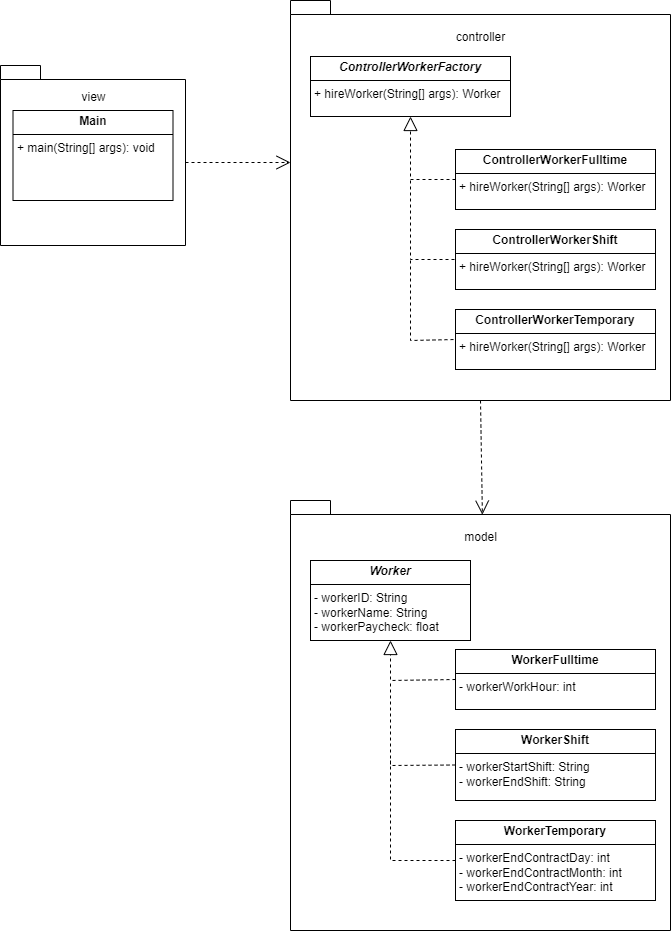

The diagram above was exported from draw.io. Its source (the exported page's mxGraphModel, read from the mxfile embedded in the PNG):
<mxGraphModel dx="1434" dy="790" grid="1" gridSize="10" guides="1" tooltips="1" connect="1" arrows="1" fold="1" page="1" pageScale="1" pageWidth="827" pageHeight="1169" math="0" shadow="0">
  <root>
    <mxCell id="0" />
    <mxCell id="1" parent="0" />
    <mxCell id="HxmHayBQoGol2LDPJ7zo-5" value="" style="shape=folder;fontStyle=1;spacingTop=10;tabWidth=40;tabHeight=14;tabPosition=left;html=1;whiteSpace=wrap;" vertex="1" parent="1">
      <mxGeometry x="70" y="105" width="185" height="180" as="geometry" />
    </mxCell>
    <mxCell id="HxmHayBQoGol2LDPJ7zo-4" value="&lt;p style=&quot;margin:0px;margin-top:4px;text-align:center;&quot;&gt;&lt;b&gt;Main&lt;/b&gt;&lt;/p&gt;&lt;hr size=&quot;1&quot; style=&quot;border-style:solid;&quot;&gt;&lt;p style=&quot;margin:0px;margin-left:4px;&quot;&gt;&lt;/p&gt;&lt;p style=&quot;margin:0px;margin-left:4px;&quot;&gt;+ main(String[] args): void&lt;/p&gt;" style="verticalAlign=top;align=left;overflow=fill;html=1;whiteSpace=wrap;" vertex="1" parent="1">
      <mxGeometry x="82.5" y="150" width="160" height="90" as="geometry" />
    </mxCell>
    <mxCell id="HxmHayBQoGol2LDPJ7zo-9" value="" style="shape=folder;fontStyle=1;spacingTop=10;tabWidth=40;tabHeight=14;tabPosition=left;html=1;whiteSpace=wrap;" vertex="1" parent="1">
      <mxGeometry x="360" y="40" width="380" height="400" as="geometry" />
    </mxCell>
    <mxCell id="HxmHayBQoGol2LDPJ7zo-7" value="&lt;span style=&quot;font-weight: normal;&quot;&gt;view&lt;/span&gt;" style="text;align=center;fontStyle=1;verticalAlign=middle;spacingLeft=3;spacingRight=3;strokeColor=none;rotatable=0;points=[[0,0.5],[1,0.5]];portConstraint=eastwest;html=1;" vertex="1" parent="1">
      <mxGeometry x="122.5" y="124" width="80" height="26" as="geometry" />
    </mxCell>
    <mxCell id="HxmHayBQoGol2LDPJ7zo-10" value="&lt;p style=&quot;margin:0px;margin-top:4px;text-align:center;&quot;&gt;&lt;b&gt;&lt;i&gt;ControllerWorkerFactory&lt;/i&gt;&lt;/b&gt;&lt;/p&gt;&lt;hr size=&quot;1&quot; style=&quot;border-style:solid;&quot;&gt;&lt;p style=&quot;margin:0px;margin-left:4px;&quot;&gt;&lt;/p&gt;&lt;p style=&quot;margin:0px;margin-left:4px;&quot;&gt;+ hireWorker(String[] args): Worker&lt;/p&gt;" style="verticalAlign=top;align=left;overflow=fill;html=1;whiteSpace=wrap;" vertex="1" parent="1">
      <mxGeometry x="380" y="96" width="200" height="60" as="geometry" />
    </mxCell>
    <mxCell id="HxmHayBQoGol2LDPJ7zo-11" value="&lt;span style=&quot;font-weight: normal;&quot;&gt;controller&lt;/span&gt;" style="text;align=center;fontStyle=1;verticalAlign=middle;spacingLeft=3;spacingRight=3;strokeColor=none;rotatable=0;points=[[0,0.5],[1,0.5]];portConstraint=eastwest;html=1;" vertex="1" parent="1">
      <mxGeometry x="510" y="64" width="80" height="26" as="geometry" />
    </mxCell>
    <mxCell id="HxmHayBQoGol2LDPJ7zo-12" value="" style="endArrow=open;dashed=1;endFill=0;endSize=12;html=1;rounded=0;exitX=0;exitY=0;exitDx=185;exitDy=97;exitPerimeter=0;entryX=0;entryY=0;entryDx=0;entryDy=162;entryPerimeter=0;" edge="1" parent="1" source="HxmHayBQoGol2LDPJ7zo-5" target="HxmHayBQoGol2LDPJ7zo-9">
      <mxGeometry width="160" relative="1" as="geometry">
        <mxPoint x="330" y="410" as="sourcePoint" />
        <mxPoint x="490" y="410" as="targetPoint" />
      </mxGeometry>
    </mxCell>
    <mxCell id="HxmHayBQoGol2LDPJ7zo-13" value="&lt;p style=&quot;margin:0px;margin-top:4px;text-align:center;&quot;&gt;&lt;b&gt;ControllerWorkerFulltime&lt;/b&gt;&lt;/p&gt;&lt;hr size=&quot;1&quot; style=&quot;border-style:solid;&quot;&gt;&lt;p style=&quot;margin:0px;margin-left:4px;&quot;&gt;&lt;/p&gt;&lt;p style=&quot;margin:0px;margin-left:4px;&quot;&gt;+ hireWorker(String[] args): Worker&lt;/p&gt;" style="verticalAlign=top;align=left;overflow=fill;html=1;whiteSpace=wrap;" vertex="1" parent="1">
      <mxGeometry x="525" y="189" width="200" height="60" as="geometry" />
    </mxCell>
    <mxCell id="HxmHayBQoGol2LDPJ7zo-14" value="&lt;p style=&quot;margin:0px;margin-top:4px;text-align:center;&quot;&gt;&lt;b&gt;ControllerWorkerShift&lt;/b&gt;&lt;/p&gt;&lt;hr size=&quot;1&quot; style=&quot;border-style:solid;&quot;&gt;&lt;p style=&quot;margin:0px;margin-left:4px;&quot;&gt;&lt;/p&gt;&lt;p style=&quot;margin:0px;margin-left:4px;&quot;&gt;+ hireWorker(String[] args): Worker&lt;/p&gt;" style="verticalAlign=top;align=left;overflow=fill;html=1;whiteSpace=wrap;" vertex="1" parent="1">
      <mxGeometry x="525" y="269" width="200" height="60" as="geometry" />
    </mxCell>
    <mxCell id="HxmHayBQoGol2LDPJ7zo-15" value="&lt;p style=&quot;margin:0px;margin-top:4px;text-align:center;&quot;&gt;&lt;b&gt;ControllerWorkerTemporary&lt;/b&gt;&lt;/p&gt;&lt;hr size=&quot;1&quot; style=&quot;border-style:solid;&quot;&gt;&lt;p style=&quot;margin:0px;margin-left:4px;&quot;&gt;&lt;/p&gt;&lt;p style=&quot;margin:0px;margin-left:4px;&quot;&gt;+ hireWorker(String[] args): Worker&lt;/p&gt;" style="verticalAlign=top;align=left;overflow=fill;html=1;whiteSpace=wrap;" vertex="1" parent="1">
      <mxGeometry x="525" y="349" width="200" height="60" as="geometry" />
    </mxCell>
    <mxCell id="HxmHayBQoGol2LDPJ7zo-17" value="" style="endArrow=block;dashed=1;endFill=0;endSize=12;html=1;rounded=0;entryX=0.5;entryY=1;entryDx=0;entryDy=0;exitX=0;exitY=0.5;exitDx=0;exitDy=0;" edge="1" parent="1" source="HxmHayBQoGol2LDPJ7zo-13" target="HxmHayBQoGol2LDPJ7zo-10">
      <mxGeometry width="160" relative="1" as="geometry">
        <mxPoint x="170" y="430" as="sourcePoint" />
        <mxPoint x="490" y="380" as="targetPoint" />
        <Array as="points">
          <mxPoint x="480" y="219" />
        </Array>
      </mxGeometry>
    </mxCell>
    <mxCell id="HxmHayBQoGol2LDPJ7zo-18" value="" style="endArrow=none;dashed=1;endFill=0;endSize=12;html=1;rounded=0;entryX=0;entryY=0.5;entryDx=0;entryDy=0;" edge="1" parent="1" target="HxmHayBQoGol2LDPJ7zo-14">
      <mxGeometry width="160" relative="1" as="geometry">
        <mxPoint x="480" y="220" as="sourcePoint" />
        <mxPoint x="490" y="380" as="targetPoint" />
        <Array as="points">
          <mxPoint x="480" y="299" />
        </Array>
      </mxGeometry>
    </mxCell>
    <mxCell id="HxmHayBQoGol2LDPJ7zo-19" value="" style="endArrow=none;dashed=1;endFill=0;endSize=12;html=1;rounded=0;entryX=0;entryY=0.5;entryDx=0;entryDy=0;" edge="1" parent="1" target="HxmHayBQoGol2LDPJ7zo-15">
      <mxGeometry width="160" relative="1" as="geometry">
        <mxPoint x="480" y="300" as="sourcePoint" />
        <mxPoint x="490" y="380" as="targetPoint" />
        <Array as="points">
          <mxPoint x="480" y="380" />
        </Array>
      </mxGeometry>
    </mxCell>
    <mxCell id="HxmHayBQoGol2LDPJ7zo-20" value="" style="shape=folder;fontStyle=1;spacingTop=10;tabWidth=40;tabHeight=14;tabPosition=left;html=1;whiteSpace=wrap;" vertex="1" parent="1">
      <mxGeometry x="360" y="540" width="380" height="430" as="geometry" />
    </mxCell>
    <mxCell id="HxmHayBQoGol2LDPJ7zo-22" value="&lt;span style=&quot;font-weight: normal;&quot;&gt;model&lt;/span&gt;" style="text;align=center;fontStyle=1;verticalAlign=middle;spacingLeft=3;spacingRight=3;strokeColor=none;rotatable=0;points=[[0,0.5],[1,0.5]];portConstraint=eastwest;html=1;" vertex="1" parent="1">
      <mxGeometry x="510" y="564" width="80" height="26" as="geometry" />
    </mxCell>
    <mxCell id="HxmHayBQoGol2LDPJ7zo-23" value="&lt;p style=&quot;margin:0px;margin-top:4px;text-align:center;&quot;&gt;&lt;b&gt;WorkerFulltime&lt;/b&gt;&lt;/p&gt;&lt;hr size=&quot;1&quot; style=&quot;border-style:solid;&quot;&gt;&lt;p style=&quot;margin:0px;margin-left:4px;&quot;&gt;&lt;/p&gt;&lt;p style=&quot;margin:0px;margin-left:4px;&quot;&gt;- workerWorkHour: int&lt;/p&gt;" style="verticalAlign=top;align=left;overflow=fill;html=1;whiteSpace=wrap;" vertex="1" parent="1">
      <mxGeometry x="525" y="689" width="200" height="60" as="geometry" />
    </mxCell>
    <mxCell id="HxmHayBQoGol2LDPJ7zo-24" value="&lt;p style=&quot;margin:0px;margin-top:4px;text-align:center;&quot;&gt;&lt;b&gt;WorkerShift&lt;/b&gt;&lt;/p&gt;&lt;hr size=&quot;1&quot; style=&quot;border-style:solid;&quot;&gt;&lt;p style=&quot;margin:0px;margin-left:4px;&quot;&gt;&lt;/p&gt;&lt;p style=&quot;margin:0px;margin-left:4px;&quot;&gt;- workerStartShift: String&lt;/p&gt;&lt;p style=&quot;margin:0px;margin-left:4px;&quot;&gt;- workerEndShift: String&lt;br&gt;&lt;/p&gt;" style="verticalAlign=top;align=left;overflow=fill;html=1;whiteSpace=wrap;" vertex="1" parent="1">
      <mxGeometry x="525" y="769" width="200" height="71" as="geometry" />
    </mxCell>
    <mxCell id="HxmHayBQoGol2LDPJ7zo-25" value="&lt;p style=&quot;margin:0px;margin-top:4px;text-align:center;&quot;&gt;&lt;b&gt;WorkerTemporary&lt;/b&gt;&lt;/p&gt;&lt;hr size=&quot;1&quot; style=&quot;border-style:solid;&quot;&gt;&lt;p style=&quot;margin:0px;margin-left:4px;&quot;&gt;&lt;/p&gt;&lt;p style=&quot;margin:0px;margin-left:4px;&quot;&gt;- workerEndContractDay: int&lt;/p&gt;&lt;p style=&quot;margin:0px;margin-left:4px;&quot;&gt;- workerEndContractMonth: int&lt;br&gt;&lt;/p&gt;&lt;p style=&quot;margin:0px;margin-left:4px;&quot;&gt;- workerEndContractYear: int&lt;br&gt;&lt;/p&gt;" style="verticalAlign=top;align=left;overflow=fill;html=1;whiteSpace=wrap;" vertex="1" parent="1">
      <mxGeometry x="525" y="860" width="200" height="80" as="geometry" />
    </mxCell>
    <mxCell id="HxmHayBQoGol2LDPJ7zo-29" value="&lt;p style=&quot;margin:0px;margin-top:4px;text-align:center;&quot;&gt;&lt;b&gt;&lt;i&gt;Worker&lt;/i&gt;&lt;/b&gt;&lt;/p&gt;&lt;hr size=&quot;1&quot; style=&quot;border-style:solid;&quot;&gt;&lt;p style=&quot;margin:0px;margin-left:4px;&quot;&gt;- workerID: String&lt;/p&gt;&lt;p style=&quot;margin: 0px 0px 0px 4px;&quot;&gt;- workerName: String&lt;/p&gt;&lt;p style=&quot;margin: 0px 0px 0px 4px;&quot;&gt;- workerPaycheck: float&lt;/p&gt;" style="verticalAlign=top;align=left;overflow=fill;html=1;whiteSpace=wrap;" vertex="1" parent="1">
      <mxGeometry x="380" y="600" width="160" height="80" as="geometry" />
    </mxCell>
    <mxCell id="HxmHayBQoGol2LDPJ7zo-30" value="" style="endArrow=block;dashed=1;endFill=0;endSize=12;html=1;rounded=0;entryX=0.5;entryY=1;entryDx=0;entryDy=0;exitX=0;exitY=0.5;exitDx=0;exitDy=0;" edge="1" parent="1" source="HxmHayBQoGol2LDPJ7zo-23" target="HxmHayBQoGol2LDPJ7zo-29">
      <mxGeometry width="160" relative="1" as="geometry">
        <mxPoint x="230" y="804" as="sourcePoint" />
        <mxPoint x="390" y="804" as="targetPoint" />
        <Array as="points">
          <mxPoint x="460" y="720" />
        </Array>
      </mxGeometry>
    </mxCell>
    <mxCell id="HxmHayBQoGol2LDPJ7zo-31" value="" style="endArrow=none;dashed=1;endFill=0;endSize=12;html=1;rounded=0;exitX=0;exitY=0.5;exitDx=0;exitDy=0;" edge="1" parent="1" source="HxmHayBQoGol2LDPJ7zo-24">
      <mxGeometry width="160" relative="1" as="geometry">
        <mxPoint x="330" y="680" as="sourcePoint" />
        <mxPoint x="460" y="720" as="targetPoint" />
        <Array as="points">
          <mxPoint x="460" y="805" />
        </Array>
      </mxGeometry>
    </mxCell>
    <mxCell id="HxmHayBQoGol2LDPJ7zo-32" value="" style="endArrow=none;dashed=1;endFill=0;endSize=12;html=1;rounded=0;exitX=0;exitY=0.5;exitDx=0;exitDy=0;" edge="1" parent="1" source="HxmHayBQoGol2LDPJ7zo-25">
      <mxGeometry width="160" relative="1" as="geometry">
        <mxPoint x="330" y="880" as="sourcePoint" />
        <mxPoint x="460" y="800" as="targetPoint" />
        <Array as="points">
          <mxPoint x="460" y="900" />
        </Array>
      </mxGeometry>
    </mxCell>
    <mxCell id="HxmHayBQoGol2LDPJ7zo-33" value="" style="endArrow=open;dashed=1;endFill=0;endSize=12;html=1;rounded=0;entryX=0.505;entryY=0.033;entryDx=0;entryDy=0;entryPerimeter=0;exitX=0.5;exitY=1;exitDx=0;exitDy=0;exitPerimeter=0;" edge="1" parent="1" source="HxmHayBQoGol2LDPJ7zo-9" target="HxmHayBQoGol2LDPJ7zo-20">
      <mxGeometry width="160" relative="1" as="geometry">
        <mxPoint x="330" y="380" as="sourcePoint" />
        <mxPoint x="490" y="380" as="targetPoint" />
      </mxGeometry>
    </mxCell>
  </root>
</mxGraphModel>